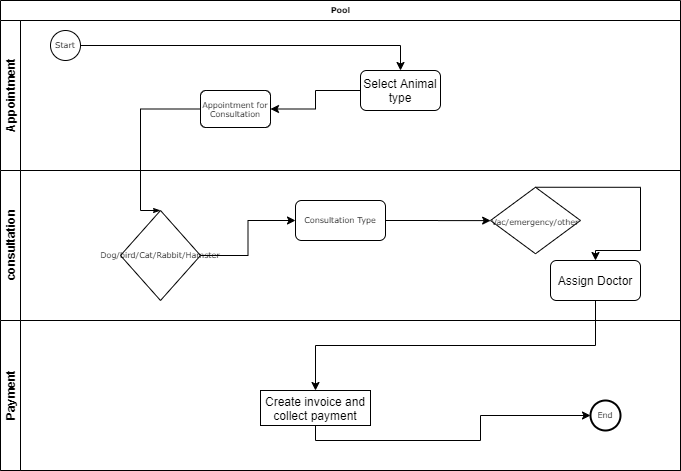

The diagram above was exported from draw.io. Its source (the exported page's mxGraphModel, read from the mxfile embedded in the PNG):
<mxGraphModel dx="1038" dy="531" grid="1" gridSize="10" guides="1" tooltips="1" connect="1" arrows="1" fold="1" page="1" pageScale="1" pageWidth="1100" pageHeight="850" background="#ffffff" math="0" shadow="0">
  <root>
    <mxCell id="0" />
    <mxCell id="1" parent="0" />
    <mxCell id="2b4e8129b02d487f-1" value="Pool" style="swimlane;html=1;childLayout=stackLayout;horizontal=1;startSize=20;horizontalStack=0;rounded=0;shadow=0;labelBackgroundColor=none;strokeWidth=1;fontFamily=Verdana;fontSize=8;align=center;" parent="1" vertex="1" treatAsSingle="0">
      <mxGeometry x="180" y="70" width="680" height="470" as="geometry" />
    </mxCell>
    <mxCell id="2b4e8129b02d487f-2" value="Appointment" style="swimlane;html=1;startSize=20;horizontal=0;" parent="2b4e8129b02d487f-1" vertex="1" treatAsSingle="0">
      <mxGeometry y="20" width="680" height="150" as="geometry" />
    </mxCell>
    <mxCell id="0O6mUf2SqK4wsyNb9DZC-18" style="edgeStyle=orthogonalEdgeStyle;rounded=0;orthogonalLoop=1;jettySize=auto;html=1;exitX=1;exitY=0.5;exitDx=0;exitDy=0;" edge="1" parent="2b4e8129b02d487f-2" source="2b4e8129b02d487f-5" target="0O6mUf2SqK4wsyNb9DZC-17">
      <mxGeometry relative="1" as="geometry" />
    </mxCell>
    <mxCell id="2b4e8129b02d487f-5" value="Start" style="ellipse;whiteSpace=wrap;html=1;rounded=0;shadow=0;labelBackgroundColor=none;strokeWidth=1;fontFamily=Verdana;fontSize=8;align=center;" parent="2b4e8129b02d487f-2" vertex="1">
      <mxGeometry x="50" y="10" width="30" height="30" as="geometry" />
    </mxCell>
    <mxCell id="0O6mUf2SqK4wsyNb9DZC-19" style="edgeStyle=orthogonalEdgeStyle;rounded=0;orthogonalLoop=1;jettySize=auto;html=1;exitX=0;exitY=0.5;exitDx=0;exitDy=0;entryX=1;entryY=0.5;entryDx=0;entryDy=0;" edge="1" parent="2b4e8129b02d487f-2" source="0O6mUf2SqK4wsyNb9DZC-17" target="2b4e8129b02d487f-6">
      <mxGeometry relative="1" as="geometry" />
    </mxCell>
    <mxCell id="0O6mUf2SqK4wsyNb9DZC-17" value="Select Animal type" style="rounded=1;whiteSpace=wrap;html=1;" vertex="1" parent="2b4e8129b02d487f-2">
      <mxGeometry x="360" y="50" width="80" height="40" as="geometry" />
    </mxCell>
    <mxCell id="2b4e8129b02d487f-6" value="Appointment for Consultation" style="rounded=1;whiteSpace=wrap;html=1;shadow=0;labelBackgroundColor=none;strokeWidth=1;fontFamily=Verdana;fontSize=8;align=center;" parent="2b4e8129b02d487f-2" vertex="1">
      <mxGeometry x="200" y="69.99999999999997" width="70" height="37" as="geometry" />
    </mxCell>
    <mxCell id="2b4e8129b02d487f-3" value="consultation" style="swimlane;html=1;startSize=20;horizontal=0;" parent="2b4e8129b02d487f-1" vertex="1" treatAsSingle="0">
      <mxGeometry y="170" width="680" height="150" as="geometry" />
    </mxCell>
    <mxCell id="0O6mUf2SqK4wsyNb9DZC-13" value="&lt;span style=&quot;font-family: &amp;#34;verdana&amp;#34; ; font-size: 8px&quot;&gt;Vac/emergency/other&lt;/span&gt;" style="rhombus;whiteSpace=wrap;html=1;" vertex="1" parent="2b4e8129b02d487f-3">
      <mxGeometry x="490" y="16.75" width="90" height="66.5" as="geometry" />
    </mxCell>
    <mxCell id="0O6mUf2SqK4wsyNb9DZC-2" value="&lt;span&gt;Consultation Type&lt;/span&gt;" style="whiteSpace=wrap;html=1;rounded=1;shadow=0;fontFamily=Verdana;fontSize=8;strokeWidth=1;" vertex="1" parent="2b4e8129b02d487f-3">
      <mxGeometry x="295" y="30" width="90" height="40" as="geometry" />
    </mxCell>
    <mxCell id="0O6mUf2SqK4wsyNb9DZC-3" value="" style="edgeStyle=orthogonalEdgeStyle;rounded=0;orthogonalLoop=1;jettySize=auto;html=1;" edge="1" parent="2b4e8129b02d487f-3" source="2b4e8129b02d487f-13" target="0O6mUf2SqK4wsyNb9DZC-2">
      <mxGeometry relative="1" as="geometry" />
    </mxCell>
    <mxCell id="2b4e8129b02d487f-13" value="&lt;span&gt;Dog/bird/Cat/Rabbit/Hamster&lt;/span&gt;" style="strokeWidth=1;html=1;shape=mxgraph.flowchart.decision;whiteSpace=wrap;rounded=1;shadow=0;labelBackgroundColor=none;fontFamily=Verdana;fontSize=8;align=center;" parent="2b4e8129b02d487f-3" vertex="1">
      <mxGeometry x="120" y="40" width="80" height="90" as="geometry" />
    </mxCell>
    <mxCell id="0O6mUf2SqK4wsyNb9DZC-9" value="" style="edgeStyle=orthogonalEdgeStyle;rounded=0;orthogonalLoop=1;jettySize=auto;html=1;" edge="1" parent="2b4e8129b02d487f-3" source="0O6mUf2SqK4wsyNb9DZC-2" target="0O6mUf2SqK4wsyNb9DZC-13">
      <mxGeometry relative="1" as="geometry">
        <mxPoint x="470" y="95" as="targetPoint" />
      </mxGeometry>
    </mxCell>
    <mxCell id="0O6mUf2SqK4wsyNb9DZC-20" value="Assign Doctor" style="rounded=1;whiteSpace=wrap;html=1;" vertex="1" parent="2b4e8129b02d487f-3">
      <mxGeometry x="550" y="90" width="90" height="40" as="geometry" />
    </mxCell>
    <mxCell id="0O6mUf2SqK4wsyNb9DZC-15" value="" style="edgeStyle=orthogonalEdgeStyle;rounded=0;orthogonalLoop=1;jettySize=auto;html=1;entryX=0.5;entryY=0;entryDx=0;entryDy=0;exitX=0.5;exitY=0;exitDx=0;exitDy=0;" edge="1" parent="2b4e8129b02d487f-3" source="0O6mUf2SqK4wsyNb9DZC-13" target="0O6mUf2SqK4wsyNb9DZC-20">
      <mxGeometry relative="1" as="geometry">
        <Array as="points">
          <mxPoint x="640" y="17" />
          <mxPoint x="640" y="80" />
          <mxPoint x="595" y="80" />
        </Array>
      </mxGeometry>
    </mxCell>
    <mxCell id="2b4e8129b02d487f-4" value="Payment" style="swimlane;html=1;startSize=20;horizontal=0;" parent="2b4e8129b02d487f-1" vertex="1" treatAsSingle="0">
      <mxGeometry y="320" width="680" height="150" as="geometry" />
    </mxCell>
    <mxCell id="0O6mUf2SqK4wsyNb9DZC-16" style="edgeStyle=orthogonalEdgeStyle;rounded=0;orthogonalLoop=1;jettySize=auto;html=1;entryX=0;entryY=0.5;entryDx=0;entryDy=0;" edge="1" parent="2b4e8129b02d487f-4" source="0O6mUf2SqK4wsyNb9DZC-14" target="2b4e8129b02d487f-11">
      <mxGeometry relative="1" as="geometry">
        <Array as="points">
          <mxPoint x="315" y="120" />
          <mxPoint x="480" y="120" />
          <mxPoint x="480" y="95" />
        </Array>
      </mxGeometry>
    </mxCell>
    <mxCell id="0O6mUf2SqK4wsyNb9DZC-14" value="Create invoice and collect payment" style="whiteSpace=wrap;html=1;" vertex="1" parent="2b4e8129b02d487f-4">
      <mxGeometry x="260" y="70" width="110" height="35" as="geometry" />
    </mxCell>
    <mxCell id="2b4e8129b02d487f-11" value="End" style="ellipse;whiteSpace=wrap;html=1;rounded=0;shadow=0;labelBackgroundColor=none;strokeWidth=2;fontFamily=Verdana;fontSize=8;align=center;" parent="2b4e8129b02d487f-4" vertex="1">
      <mxGeometry x="590" y="80" width="30" height="30" as="geometry" />
    </mxCell>
    <mxCell id="2b4e8129b02d487f-24" style="edgeStyle=orthogonalEdgeStyle;rounded=0;html=1;labelBackgroundColor=none;startArrow=none;startFill=0;startSize=5;endArrow=classicThin;endFill=1;endSize=5;jettySize=auto;orthogonalLoop=1;strokeWidth=1;fontFamily=Verdana;fontSize=8;entryX=0.5;entryY=0;entryDx=0;entryDy=0;entryPerimeter=0;" parent="2b4e8129b02d487f-1" source="2b4e8129b02d487f-6" target="2b4e8129b02d487f-13" edge="1">
      <mxGeometry relative="1" as="geometry">
        <mxPoint x="140" y="218.5" as="targetPoint" />
        <Array as="points">
          <mxPoint x="140" y="109" />
          <mxPoint x="140" y="210" />
        </Array>
      </mxGeometry>
    </mxCell>
    <mxCell id="0O6mUf2SqK4wsyNb9DZC-21" style="edgeStyle=orthogonalEdgeStyle;rounded=0;orthogonalLoop=1;jettySize=auto;html=1;exitX=0.5;exitY=1;exitDx=0;exitDy=0;" edge="1" parent="2b4e8129b02d487f-1" source="0O6mUf2SqK4wsyNb9DZC-20" target="0O6mUf2SqK4wsyNb9DZC-14">
      <mxGeometry relative="1" as="geometry" />
    </mxCell>
  </root>
</mxGraphModel>